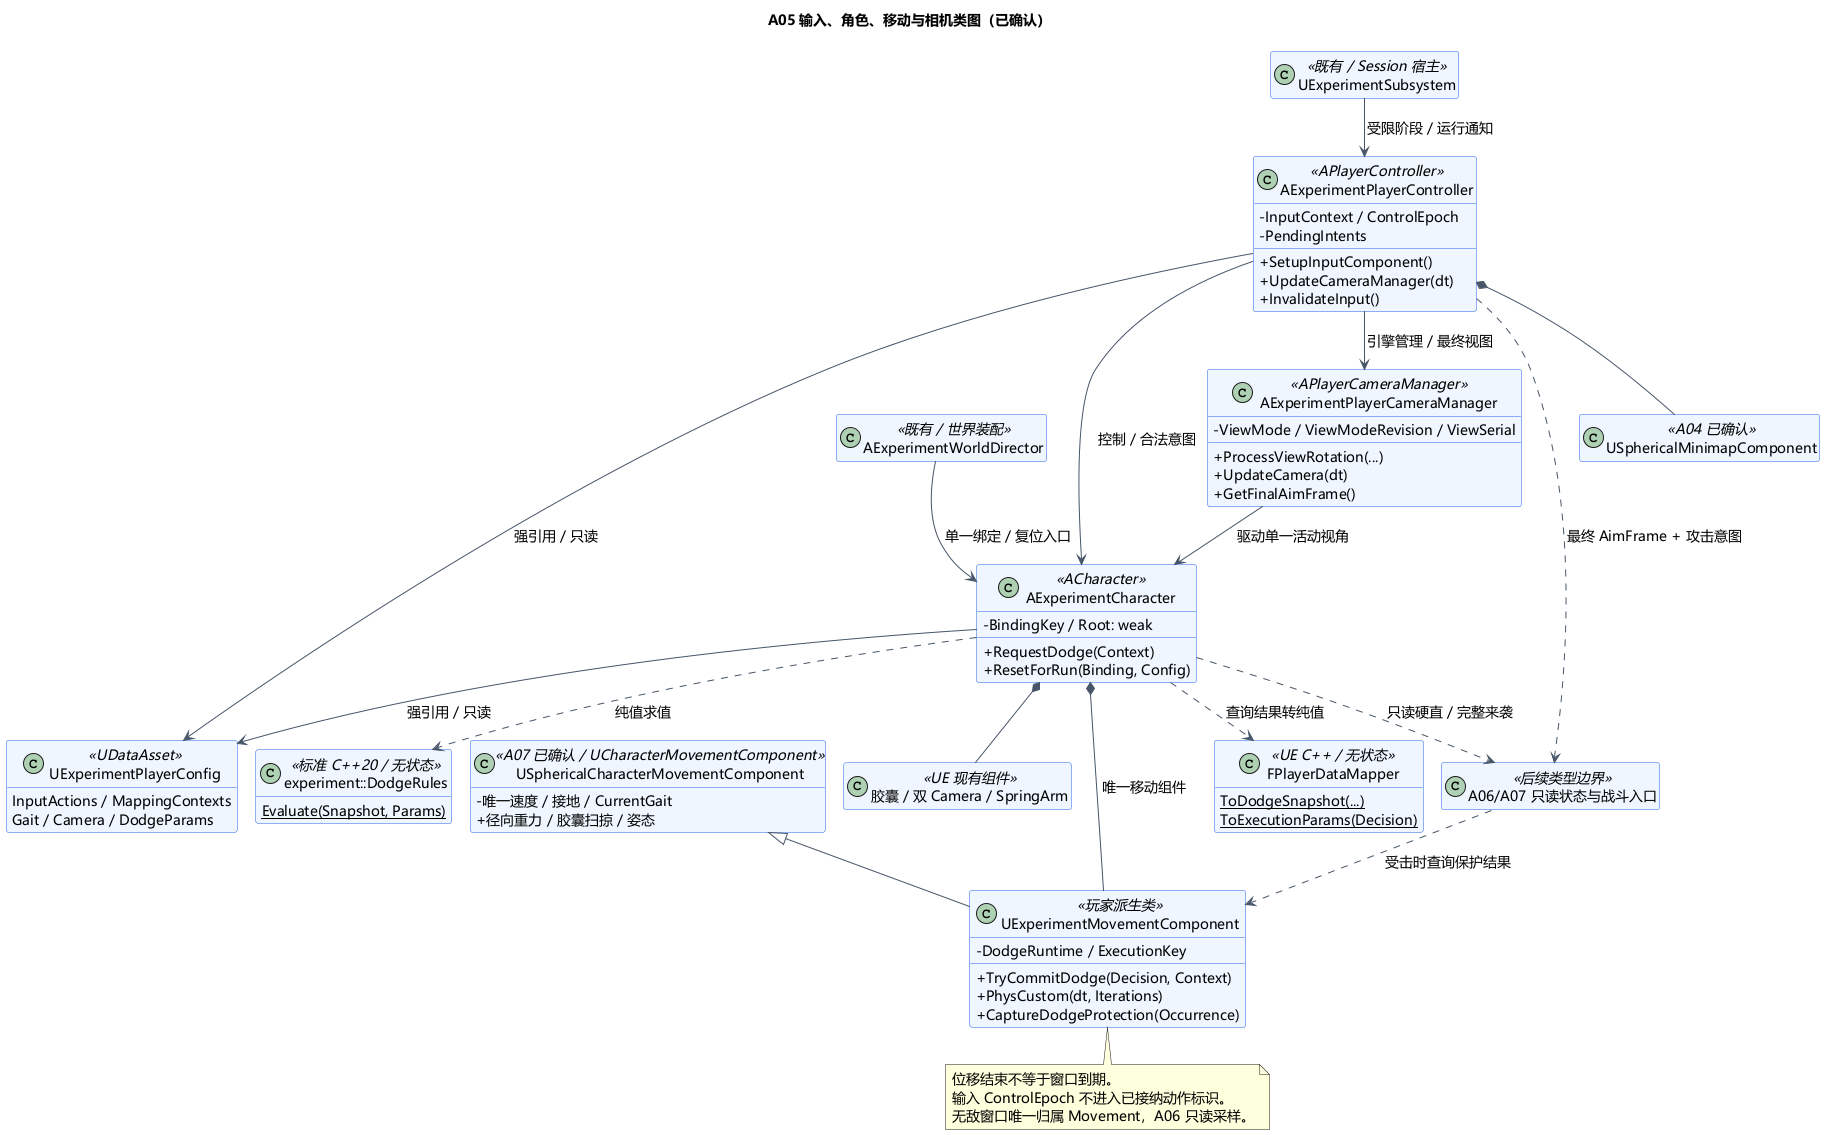

The diagram above was rendered by PlantUML. Its source (embedded in the PNG):
@startuml A05-class-design
!pragma layout smetana
title A05 输入、角色、移动与相机类图（已确认）
skinparam defaultFontName Microsoft YaHei
skinparam defaultFontSize 14
skinparam shadowing false
skinparam classAttributeIconSize 0
skinparam classBackgroundColor #EFF6FF
skinparam classBorderColor #2563EB
skinparam ArrowColor #475569
hide empty members
top to bottom direction

class UExperimentPlayerConfig <<UDataAsset>> {
 InputActions / MappingContexts
 Gait / Camera / DodgeParams
}
class AExperimentPlayerController <<APlayerController>> {
 - InputContext / ControlEpoch
 - PendingIntents
 + SetupInputComponent()
 + UpdateCameraManager(dt)
 + InvalidateInput()
}
class AExperimentCharacter <<ACharacter>> {
 - BindingKey / Root: weak
 + RequestDodge(Context)
 + ResetForRun(Binding, Config)
}
class USphericalCharacterMovementComponent <<A07 已确认 / UCharacterMovementComponent>> {
 - 唯一速度 / 接地 / CurrentGait
 + 径向重力 / 胶囊扫掠 / 姿态
}
class UExperimentMovementComponent <<玩家派生类>> {
 - DodgeRuntime / ExecutionKey
 + TryCommitDodge(Decision, Context)
 + PhysCustom(dt, Iterations)
 + CaptureDodgeProtection(Occurrence)
}
class AExperimentPlayerCameraManager <<APlayerCameraManager>> {
 - ViewMode / ViewModeRevision / ViewSerial
 + ProcessViewRotation(...)
 + UpdateCamera(dt)
 + GetFinalAimFrame()
}
class FPlayerDataMapper <<UE C++ / 无状态>> {
 {static} ToDodgeSnapshot(...)
 {static} ToExecutionParams(Decision)
}
class "experiment::DodgeRules" as Rules <<标准 C++20 / 无状态>> {
 {static} Evaluate(Snapshot, Params)
}
class AExperimentWorldDirector <<既有 / 世界装配>>
class UExperimentSubsystem <<既有 / Session 宿主>>
class USphericalMinimapComponent <<A04 已确认>>
class "胶囊 / 双 Camera / SpringArm" as Parts <<UE 现有组件>>
class "A06/A07 只读状态与战斗入口" as Combat <<后续类型边界>>

AExperimentWorldDirector --> AExperimentCharacter : 单一绑定 / 复位入口
UExperimentSubsystem --> AExperimentPlayerController : 受限阶段 / 运行通知
AExperimentPlayerController --> UExperimentPlayerConfig : 强引用 / 只读
AExperimentCharacter --> UExperimentPlayerConfig : 强引用 / 只读
AExperimentPlayerController --> AExperimentCharacter : 控制 / 合法意图
AExperimentPlayerController --> AExperimentPlayerCameraManager : 引擎管理 / 最终视图
AExperimentPlayerController *-- USphericalMinimapComponent
AExperimentCharacter *-- UExperimentMovementComponent : 唯一移动组件
USphericalCharacterMovementComponent <|-- UExperimentMovementComponent
AExperimentCharacter *-- Parts
AExperimentPlayerCameraManager --> AExperimentCharacter : 驱动单一活动视角
AExperimentCharacter ..> FPlayerDataMapper : 查询结果转纯值
AExperimentCharacter ..> Rules : 纯值求值
AExperimentCharacter ..> Combat : 只读硬直 / 完整来袭
AExperimentPlayerController ..> Combat : 最终 AimFrame + 攻击意图
Combat ..> UExperimentMovementComponent : 受击时查询保护结果

note bottom of UExperimentMovementComponent
位移结束不等于窗口到期。
输入 ControlEpoch 不进入已接纳动作标识。
无敌窗口唯一归属 Movement，A06 只读采样。
end note
@enduml